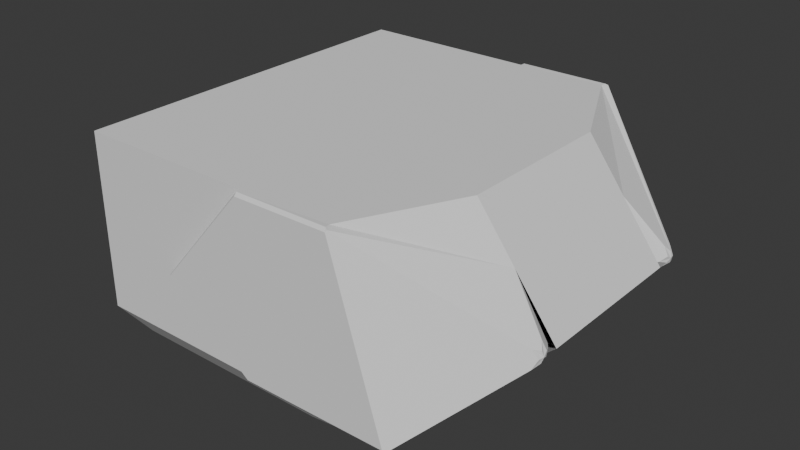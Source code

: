 # Source: heavyrail.blend  (saved by Blender 4.2.66; exported with 4.5.12 LTS)
import bpy
from mathutils import Matrix  # noqa: F401  (used for matrix-valued properties, if any)

bpy.ops.wm.read_factory_settings(use_empty=True)
scene = bpy.context.scene
scene.name = 'Scene'

# ---- world
world_world = bpy.data.worlds.new('World'); scene.world = world_world
world_world.use_nodes = True; world_world.node_tree.nodes.clear()
_N = world_world.node_tree.nodes; _L = world_world.node_tree.links
n0 = _N.new('ShaderNodeOutputWorld'); n0.name = 'World Output'; n0.location = (300, 300)
n1 = _N.new('ShaderNodeBackground'); n1.name = 'Background'; n1.location = (10, 300)
n1.inputs[0].default_value = (0.05088, 0.05088, 0.05088, 1.0)
_L.new(n1.outputs[0], n0.inputs[0])
n0.is_active_output = True
world_world.color = (0.05088, 0.05088, 0.05088)
world_world.sun_shadow_jitter_overblur = 0.0

# ---- meshes
me_cube_001 = bpy.data.meshes.new('Cube.001')
me_cube_001.from_pydata([(-2.5, -3.1, -2.0), (-2.5, 3.1, -2.0), (1.5, -3.1, -2.0), (2.5, -3.6, 2.0), (1.5, 3.1, -2.0), (2.5, 3.6, 2.0), (-3.0, 1.56, -2.0), (-3.0, -1.56, -2.0), (2.5, -1.56, -2.0), (2.5, 1.56, -2.0), (3.5, 1.56, 2.0), (3.5, -1.56, 2.0), (3.5, 3.6, -1.333), (3.5, -3.6, -1.333), (3.5, 1.56, -1.333), (3.5, -1.56, -1.333), (-3.5, -1.56, 0.0), (-3.5, -1.56, -1.333), (-3.5, 1.56, 0.0), (-3.5, 1.56, -1.333), (0.75, 3.6, -1.333), (0.75, 3.6, 2.0), (-1.0, 3.6, 2.0), (-1.0, -3.6, 2.0), (-1.0, -3.6, -1.333), (-1.0, 3.6, -1.333), (-1.0, 3.6, 0.0), (-1.0, -1.56, 2.0), (-1.0, 1.56, 2.0), (-1.0, -3.6, 0.0), (-1.0, -1.56, -1.333), (-1.0, 1.56, -1.333), (0.75, -3.6, 2.0), (0.75, -3.6, -1.333), (3.5, 1.56, -1.333), (4.214, 1.56, -0.699), (4.846, 1.56, 0.03421), (4.214, 1.56, 1.049), (3.5, -1.56, -1.333), (4.214, -1.56, 1.049), (4.846, -1.56, 0.03421), (4.214, -1.56, -0.699), (4.91, 1.832, 0.2494), (4.923, 1.665, 0.03303), (4.879, 1.82, -0.1521), (4.932, 2.106, -0.1167), (4.894, 2.055, 0.1895), (4.993, 1.814, 0.09526), (5.013, 1.902, 0.03503), (4.984, 1.81, -0.02231), (4.987, 1.94, -0.06615), (4.991, 2.009, 0.0339), (4.985, 1.928, 0.1411), (4.894, -2.055, 0.1895), (4.932, -2.106, -0.1167), (4.879, -1.82, -0.1521), (4.923, -1.665, 0.03303), (4.91, -1.832, 0.2494), (4.991, -2.009, 0.0339), (5.013, -1.902, 0.03503), (4.987, -1.94, -0.06615), (4.984, -1.81, -0.02231), (4.993, -1.814, 0.09526), (4.985, -1.928, 0.1411), (0.75, 3.75, 1.942), (0.75, 3.7, 2.0), (2.549, 3.746, 1.952), (2.521, 3.696, 2.006), (2.566, 3.722, 1.983), (3.535, 3.689, -1.323), (3.537, 3.739, -1.262), (3.582, 3.706, -1.293), (2.521, -3.696, 2.006), (2.549, -3.746, 1.952), (2.566, -3.722, 1.983), (3.537, -3.739, -1.262), (3.535, -3.689, -1.323), (3.582, -3.706, -1.293), (0.75, 3.7, -1.333), (0.75, 3.75, -1.278), (0.75, -3.75, -1.278), (0.75, -3.7, -1.333), (0.75, -3.7, 2.0), (0.75, -3.75, 1.942), (-0.9402, 3.75, 0.009756), (-1.0, 3.7, 0.0), (-0.9402, -3.75, 0.009756), (-1.0, -3.7, 0.0), (-3.5, -2.988, 1.4), (-2.75, -3.6, 2.0), (-2.75, 3.6, 2.0), (-3.5, 2.988, 1.4), (-2.75, -1.56, 2.0), (-3.5, -1.56, 1.4), (-3.5, 1.56, 1.4), (-2.75, 1.56, 2.0), (-2.75, -3.6, -1.333), (-3.5, -2.988, -1.333), (-3.5, -2.988, 0.0), (-2.75, -3.6, 0.0), (-2.75, 3.6, 0.0), (-3.5, 2.988, 0.0), (-3.5, 2.988, -1.333), (-2.75, 3.6, -1.333)], [], [(100, 90, 22, 26), (46, 51, 45, 71, 70, 66, 68), (27, 92, 89, 23), (7, 8, 2, 0), (22, 90, 95, 28), (18, 94, 91, 101), (97, 17, 7, 0), (1, 4, 9, 6), (6, 9, 8, 7), (40, 56, 61, 55, 41), (23, 89, 99, 29), (28, 95, 92, 27), (7, 17, 19, 6), (17, 16, 18, 19), (96, 24, 29, 99), (96, 97, 0), (9, 14, 15, 8), (4, 12, 14, 9), (97, 98, 16, 17), (15, 38, 13), (8, 15, 13, 2), (102, 103, 1), (103, 25, 20, 12, 4, 1), (32, 29, 87, 82), (11, 3, 72, 74, 53, 63, 57, 39), (24, 33, 29), (12, 34, 14), (32, 23, 29), (19, 18, 101, 102), (16, 93, 94, 18), (28, 27, 30, 31), (11, 27, 23, 32, 3), (5, 21, 22, 28, 10), (103, 100, 26, 25), (26, 22, 21), (31, 30, 15, 14), (27, 11, 39, 40, 41, 38, 15, 30), (25, 26, 20), (3, 32, 82, 72), (54, 58, 53, 74, 73, 75, 77), (84, 64, 79), (26, 21, 65, 85), (20, 26, 85, 78), (29, 33, 81, 87), (41, 55, 60, 54, 77, 76, 13, 38), (31, 14, 34, 35, 36, 37, 10, 28), (45, 50, 44, 35, 34, 12, 69, 71), (79, 64, 66, 70), (80, 83, 86), (80, 75, 73, 83), (43, 47, 42, 37, 36), (39, 57, 62, 56, 40), (33, 13, 76, 81), (10, 37, 42, 52, 46, 68, 67, 5), (44, 49, 43, 36, 35), (42, 47, 48, 52), (43, 49, 48, 47), (44, 50, 48, 49), (45, 51, 48, 50), (46, 52, 48, 51), (53, 58, 59, 63), (54, 60, 59, 58), (55, 61, 59, 60), (56, 62, 59, 61), (57, 63, 59, 62), (12, 20, 78, 69), (66, 67, 68), (69, 70, 71), (72, 73, 74), (75, 76, 77), (65, 67, 66, 64), (79, 70, 69, 78), (75, 80, 81, 76), (72, 82, 83, 73), (85, 65, 64, 84), (82, 87, 86, 83), (80, 86, 87, 81), (84, 79, 78, 85), (21, 5, 67, 65), (99, 89, 88, 98), (95, 90, 91, 94), (89, 92, 93, 88), (92, 95, 94, 93), (96, 99, 98, 97), (90, 100, 101, 91), (100, 103, 102, 101), (98, 88, 93, 16), (24, 96, 0, 2, 13, 33), (19, 102, 1, 6)])
_uv = me_cube_001.uv_layers.new(name='UVMap')
_uv.uv.foreach_set('vector', [0.5, 0.2809, 0.625, 0.2875, 0.625, 0.375, 0.5, 0.3529, 0.5101, 0.5, 0.5003, 0.5, 0.4909, 0.5, 0.4182, 0.5, 0.4201, 0.5, 0.6214, 0.5, 0.6233, 0.5, 0.7857, 0.6792, 0.8482, 0.6792, 0.8375, 0.75, 0.75, 0.75, 0.125, 0.6792, 0.375, 0.6792, 0.375, 0.75, 0.125, 0.75, 0.75, 0.5, 0.8375, 0.5, 0.8482, 0.5708, 0.7857, 0.5708, 0.5, 0.1792, 0.5875, 0.1792, 0.5875, 0.2287, 0.5, 0.2287, 0.4167, 0.02125, 0.4167, 0.07083, 0.375, 0.07083, 0.375, 1.0, 0.125, 0.5, 0.375, 0.5, 0.375, 0.5708, 0.125, 0.5708, 0.125, 0.5708, 0.375, 0.5708, 0.375, 0.6792, 0.125, 0.6792, 0.5, 0.6792, 0.5, 0.7006, 0.4968, 0.7303, 0.4891, 0.7323, 0.4563, 0.6792, 0.625, 0.875, 0.625, 0.9625, 0.5, 0.9691, 0.5, 0.8971, 0.7857, 0.5708, 0.8482, 0.5708, 0.8482, 0.6792, 0.7857, 0.6792, 0.375, 0.07083, 0.4167, 0.07083, 0.4167, 0.1792, 0.375, 0.1792, 0.4167, 0.07083, 0.5, 0.07083, 0.5, 0.1792, 0.4167, 0.1792, 0.4167, 0.9625, 0.4167, 0.875, 0.5, 0.8971, 0.5, 0.9691, 0.3982, 0.0, 0.4167, 0.02125, 0.375, 1.0, 0.375, 0.5708, 0.4167, 0.5708, 0.4167, 0.6792, 0.375, 0.6792, 0.375, 0.5, 0.4167, 0.5, 0.4167, 0.5708, 0.375, 0.5708, 0.4167, 0.02125, 0.5, 0.02125, 0.5, 0.07083, 0.4167, 0.07083, 0.4167, 0.6792, 0.4167, 0.6792, 0.4167, 0.75, 0.375, 0.6792, 0.4167, 0.6792, 0.4167, 0.75, 0.375, 0.75, 0.4167, 0.2288, 0.4167, 0.2875, 0.375, 0.25, 0.4167, 0.2875, 0.4167, 0.375, 0.4167, 0.4375, 0.4167, 0.5, 0.375, 0.5, 0.375, 0.25, 0.625, 0.8125, 0.5, 0.8971, 0.5, 0.8971, 0.625, 0.8125, 0.625, 0.6792, 0.625, 0.75, 0.625, 0.75, 0.6233, 0.75, 0.5101, 0.75, 0.5071, 0.7457, 0.5141, 0.7348, 0.5655, 0.6792, 0.4167, 0.875, 0.4167, 0.8125, 0.5, 0.8971, 0.4167, 0.5, 0.4167, 0.5708, 0.4167, 0.5708, 0.625, 0.8125, 0.625, 0.875, 0.5, 0.8971, 0.4167, 0.1792, 0.5, 0.1792, 0.5, 0.2287, 0.4167, 0.2288, 0.5, 0.07083, 0.5875, 0.07083, 0.5875, 0.1792, 0.5, 0.1792, 0.7857, 0.5708, 0.7857, 0.6792, 0.7857, 0.6792, 0.7857, 0.5708, 0.625, 0.6792, 0.7857, 0.6792, 0.75, 0.75, 0.6875, 0.75, 0.625, 0.75, 0.625, 0.5, 0.6875, 0.5, 0.75, 0.5, 0.7857, 0.5708, 0.625, 0.5708, 0.4167, 0.2875, 0.5, 0.2809, 0.5, 0.3529, 0.4167, 0.375, 0.5, 0.3529, 0.625, 0.375, 0.625, 0.4375, 0.7857, 0.5708, 0.7857, 0.6792, 0.7857, 0.6792, 0.7857, 0.5708, 0.7857, 0.6792, 0.625, 0.6792, 0.5655, 0.6792, 0.5173, 0.6792, 0.6498, 0.6792, 0.7857, 0.6792, 0.7857, 0.6792, 0.7857, 0.6792, 0.4167, 0.375, 0.5, 0.3529, 0.4167, 0.4375, 0.625, 0.75, 0.6875, 0.75, 0.6875, 0.75, 0.625, 0.75, 0.4909, 0.75, 0.5003, 0.75, 0.5101, 0.75, 0.6233, 0.75, 0.6214, 0.75, 0.4201, 0.75, 0.4182, 0.75, 0.5006, 0.3558, 0.6214, 0.4375, 0.4201, 0.4375, 0.5, 0.3529, 0.625, 0.4375, 0.625, 0.4375, 0.5, 0.3529, 0.4167, 0.4375, 0.5, 0.3529, 0.5, 0.3529, 0.4167, 0.4375, 0.5, 0.8971, 0.4167, 0.8125, 0.4167, 0.8125, 0.5, 0.8971, 0.4563, 0.6792, 0.4891, 0.7323, 0.4941, 0.7451, 0.4909, 0.75, 0.4182, 0.75, 0.4167, 0.75, 0.4167, 0.75, 0.4167, 0.6792, 0.7857, 0.5708, 0.7857, 0.5708, 0.7857, 0.5708, 0.6498, 0.5708, 0.5173, 0.5708, 0.5655, 0.5708, 0.625, 0.5708, 0.7857, 0.5708, 0.4909, 0.5, 0.4941, 0.5049, 0.4891, 0.5177, 0.4563, 0.5708, 0.4167, 0.5708, 0.4167, 0.5, 0.4167, 0.5, 0.4182, 0.5, 0.4201, 0.4375, 0.6214, 0.4375, 0.6214, 0.5, 0.4201, 0.5, 0.4201, 0.8125, 0.6214, 0.8125, 0.5006, 0.8942, 0.4201, 0.8125, 0.4201, 0.75, 0.6214, 0.75, 0.6214, 0.8125, 0.5, 0.5494, 0.5041, 0.5189, 0.5141, 0.5152, 0.5655, 0.5708, 0.5, 0.5708, 0.5655, 0.6792, 0.5141, 0.7348, 0.5041, 0.7311, 0.5, 0.7006, 0.5, 0.6792, 0.4167, 0.8125, 0.4167, 0.75, 0.4167, 0.75, 0.4167, 0.8125, 0.625, 0.5708, 0.5655, 0.5708, 0.5141, 0.5152, 0.5071, 0.5043, 0.5101, 0.5, 0.6233, 0.5, 0.625, 0.5, 0.625, 0.5, 0.4891, 0.5177, 0.4968, 0.5197, 0.5, 0.5494, 0.5, 0.5708, 0.4563, 0.5708, 0.5141, 0.5152, 0.5041, 0.5189, 0.5002, 0.5032, 0.5071, 0.5043, 0.5, 0.5494, 0.4968, 0.5197, 0.5002, 0.5032, 0.5041, 0.5189, 0.4891, 0.5177, 0.4941, 0.5049, 0.5002, 0.5032, 0.4968, 0.5197, 0.4909, 0.5, 0.5003, 0.5, 0.5002, 0.5032, 0.4941, 0.5049, 0.5101, 0.5, 0.5071, 0.5043, 0.5002, 0.5032, 0.5003, 0.5, 0.5101, 0.75, 0.5003, 0.75, 0.5002, 0.7468, 0.5071, 0.7457, 0.4909, 0.75, 0.4941, 0.7451, 0.5002, 0.7468, 0.5003, 0.75, 0.4891, 0.7323, 0.4968, 0.7303, 0.5002, 0.7468, 0.4941, 0.7451, 0.5, 0.7006, 0.5041, 0.7311, 0.5002, 0.7468, 0.4968, 0.7303, 0.5141, 0.7348, 0.5071, 0.7457, 0.5002, 0.7468, 0.5041, 0.7311, 0.4167, 0.5, 0.4167, 0.4375, 0.4167, 0.4375, 0.4167, 0.5, 0.6214, 0.5, 0.6248, 0.4996, 0.6229, 0.5, 0.4167, 0.5, 0.4167, 0.4996, 0.4182, 0.5, 0.6248, 0.7504, 0.6214, 0.75, 0.6229, 0.75, 0.4201, 0.75, 0.4163, 0.7505, 0.4182, 0.75, 0.625, 0.4375, 0.625, 0.4996, 0.6214, 0.5, 0.6214, 0.4375, 0.4201, 0.4375, 0.4201, 0.5, 0.4167, 0.5, 0.4167, 0.4375, 0.4201, 0.75, 0.4201, 0.8125, 0.4167, 0.8125, 0.4167, 0.75, 0.625, 0.7504, 0.625, 0.8125, 0.6214, 0.8125, 0.6214, 0.75, 0.5, 0.3529, 0.625, 0.4375, 0.6214, 0.4375, 0.5006, 0.3558, 0.625, 0.8125, 0.5, 0.8971, 0.5006, 0.8942, 0.6214, 0.8125, 0.4201, 0.8125, 0.5006, 0.8942, 0.5, 0.8971, 0.4167, 0.8125, 0.5006, 0.3558, 0.4201, 0.4375, 0.4167, 0.4375, 0.5, 0.3529, 0.6875, 0.5, 0.625, 0.5, 0.625, 0.5, 0.6875, 0.5, 0.5, 0.0, 0.625, 0.0, 0.5875, 0.02125, 0.5, 0.02125, 0.625, 0.1792, 0.625, 0.25, 0.5875, 0.2287, 0.5875, 0.1792, 0.625, 0.0, 0.625, 0.07083, 0.5875, 0.07083, 0.5875, 0.02125, 0.625, 0.07083, 0.625, 0.1792, 0.5875, 0.1792, 0.5875, 0.07083, 0.4167, 0.0, 0.5, 0.0, 0.5, 0.02125, 0.4167, 0.02125, 0.625, 0.2875, 0.5, 0.2809, 0.5, 0.2287, 0.5875, 0.2287, 0.5, 0.2809, 0.4167, 0.2875, 0.4167, 0.2288, 0.5, 0.2287, 0.5, 0.02125, 0.5875, 0.02125, 0.5875, 0.07083, 0.5, 0.07083, 0.4167, 0.875, 0.3982, 0.0, 0.375, 1.0, 0.375, 0.75, 0.4167, 0.75, 0.4167, 0.8125, 0.4167, 0.1792, 0.4167, 0.2288, 0.375, 0.25, 0.375, 0.1792])
me_cube_001.update()
me_cube_002 = bpy.data.meshes.new('Cube.002')
me_cube_002.from_pydata([(3.5, 1.56, 2.0), (3.5, -1.56, 2.0), (5.0, 1.56, 0.0), (3.5, 1.56, -1.333), (5.0, -1.56, 0.0), (3.5, -1.56, -1.333), (-1.0, -1.56, 2.0), (-1.0, 1.56, 2.0)], [], [(2, 0, 1, 4), (3, 2, 4, 5), (0, 7, 6, 1)])
_uv = me_cube_002.uv_layers.new(name='UVMap')
_uv.uv.foreach_set('vector', [0.5, 0.5708, 0.625, 0.5708, 0.625, 0.6792, 0.5, 0.6792, 0.4167, 0.5708, 0.5, 0.5708, 0.5, 0.6792, 0.4167, 0.6792, 0.625, 0.5708, 0.7857, 0.5708, 0.7857, 0.6792, 0.625, 0.6792])
me_cube_002.update()

# ---- objects
ob_cube = bpy.data.objects.new('Cube', me_cube_001)
ob_cube_001 = bpy.data.objects.new('Cube.001', me_cube_002)

# ---- transforms, parenting, visibility, modifiers, constraints
ob_cube.location = (0.0, 0.0, 0.0)
ob_cube_001.location = (0.0, 0.0, 0.0)

# ---- collection membership
scene.collection.objects.link(ob_cube)
scene.collection.objects.link(ob_cube_001)

# ---- scene / render settings (as saved in the file)
scene.frame_start = 1; scene.frame_end = 250; scene.frame_set(1)
scene.render.engine = 'BLENDER_EEVEE_NEXT'
bpy.context.view_layer.update()

# ---- added for rendering (the .blend has no active camera and no usable light): camera, sun
cam_auto = bpy.data.cameras.new('AutoCamera')
cam_auto.lens = 50.0
cam_auto.sensor_width = 36.0
cam_auto.clip_end = 1000.0
ob_auto_camera = bpy.data.objects.new('AutoCamera', cam_auto)
scene.collection.objects.link(ob_auto_camera)
ob_auto_camera.location = (11.8886, -13.3587, 8.90891)
ob_auto_camera.rotation_euler = (1.09748, -7.21219e-08, 0.694738)
scene.camera = ob_auto_camera
light_auto_sun = bpy.data.lights.new('AutoSun', 'SUN')
light_auto_sun.energy = 3.0
light_auto_sun.angle = 0.0523599
ob_auto_sun = bpy.data.objects.new('AutoSun', light_auto_sun)
scene.collection.objects.link(ob_auto_sun)
ob_auto_sun.rotation_euler = (0.872665, 0.174533, 0.523599)
bpy.context.view_layer.update()
